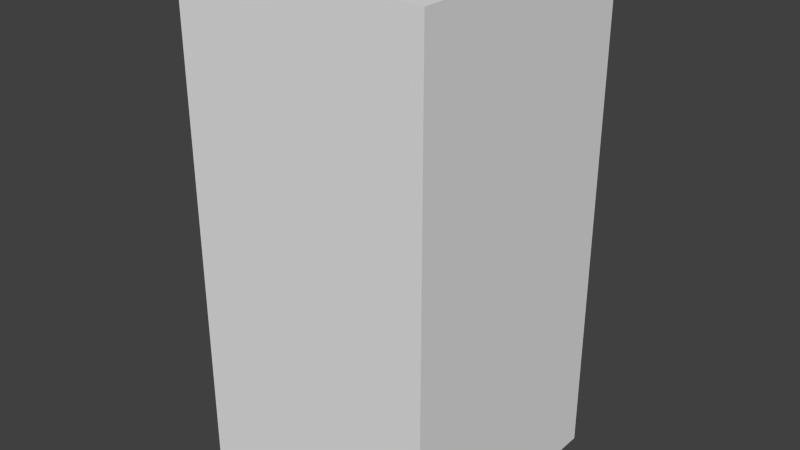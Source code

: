 # Source: blueLeafSix.blend  (saved by Blender 2.68.0; exported with 4.5.12 LTS)
import bpy
from mathutils import Matrix  # noqa: F401  (used for matrix-valued properties, if any)

bpy.ops.wm.read_factory_settings(use_empty=True)
scene = bpy.context.scene
scene.name = 'Scene'

# ---- collections
col_collection_1 = bpy.data.collections.new('Collection 1'); scene.collection.children.link(col_collection_1)

# ---- world
world_world = bpy.data.worlds.new('World'); scene.world = world_world
world_world.color = (0.05088, 0.05088, 0.05088)
world_world.use_sun_shadow = False
world_world.sun_shadow_jitter_overblur = 0.0
world_world.cycles.sampling_method = 'MANUAL'
world_world.cycles.sample_map_resolution = 256

# ---- meshes
me_blueleafsix = bpy.data.meshes.new('blueLeafSix')
me_blueleafsix.from_pydata([(-0.5, -0.5, -1.0), (-0.5, 0.5, -1.0), (0.5, 0.5, -1.0), (0.5, -0.5, -1.0), (-0.5, -0.5, 1.0), (-0.5, 0.5, 1.0), (0.5, 0.5, 1.0), (0.5, -0.5, 1.0)], [], [(4, 5, 1, 0), (5, 6, 2, 1), (6, 7, 3, 2), (7, 4, 0, 3), (0, 1, 2, 3), (7, 6, 5, 4)])
me_blueleafsix.use_remesh_preserve_volume = False
me_blueleafsix.use_remesh_preserve_attributes = False
me_blueleafsix.use_mirror_vertex_groups = False
me_blueleafsix.update()

# ---- objects
ob_blueleafsix = bpy.data.objects.new('blueLeafSix', me_blueleafsix)

# ---- transforms, parenting, visibility, modifiers, constraints
ob_blueleafsix.location = (0.0, 0.0, 0.0)
ob_blueleafsix.lineart.crease_threshold = 0.0

# ---- collection membership
col_collection_1.objects.link(ob_blueleafsix)

# ---- scene / render settings (as saved in the file)
scene.frame_start = 1; scene.frame_end = 250; scene.frame_set(1)
scene.render.engine = 'BLENDER_EEVEE_NEXT'
scene.render.image_settings.color_mode = 'RGB'
scene.render.image_settings.compression = 90
scene.render.resolution_percentage = 50
scene.render.dither_intensity = 0.0
scene.cycles.use_denoising = False
scene.cycles.samples = 10
scene.cycles.sampling_pattern = 'TABULATED_SOBOL'
scene.cycles.light_sampling_threshold = 0.0
scene.cycles.use_adaptive_sampling = False
scene.cycles.use_light_tree = False
scene.cycles.blur_glossy = 0.0
scene.cycles.volume_bounces = 1
scene.cycles.pixel_filter_type = 'GAUSSIAN'
scene.cycles.sample_clamp_indirect = 0.0
scene.view_settings.view_transform = 'Standard'
bpy.context.view_layer.update()

# ---- added for rendering (the .blend has no active camera and no usable light): camera, sun
cam_auto = bpy.data.cameras.new('AutoCamera')
cam_auto.lens = 50.0
cam_auto.sensor_width = 36.0
cam_auto.clip_end = 1000.0
ob_auto_camera = bpy.data.objects.new('AutoCamera', cam_auto)
scene.collection.objects.link(ob_auto_camera)
ob_auto_camera.location = (2.26633, -2.71959, 1.81306)
ob_auto_camera.rotation_euler = (1.09748, -7.21219e-08, 0.694738)
scene.camera = ob_auto_camera
light_auto_sun = bpy.data.lights.new('AutoSun', 'SUN')
light_auto_sun.energy = 3.0
light_auto_sun.angle = 0.0523599
ob_auto_sun = bpy.data.objects.new('AutoSun', light_auto_sun)
scene.collection.objects.link(ob_auto_sun)
ob_auto_sun.rotation_euler = (0.872665, 0.174533, 0.523599)
bpy.context.view_layer.update()
